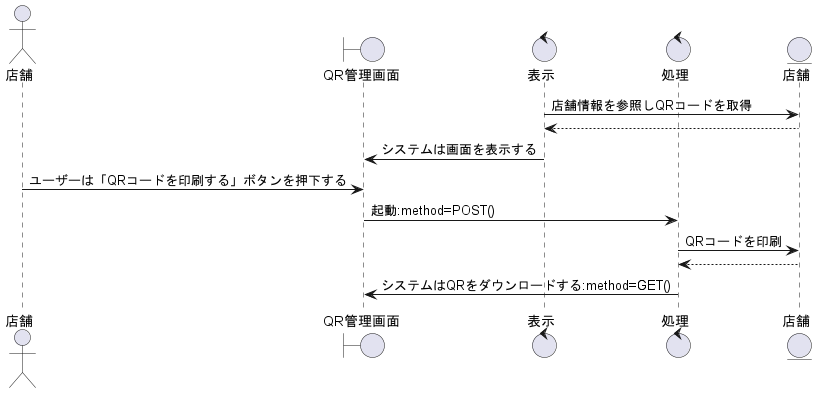

The diagram above was rendered by PlantUML. Its source (embedded in the PNG):
@startuml QRコードを印刷する

actor 店舗 as cp1
boundary QR管理画面 as b1
control 表示 as co1
control 処理 as co2

entity 店舗 as ac1

co1 -> ac1 : 店舗情報を参照しQRコードを取得
co1 <-- ac1
b1 <- co1 : システムは画面を表示する
cp1 -> b1 : ユーザーは「QRコードを印刷する」ボタンを押下する
b1 -> co2 : 起動:method=POST()
co2 -> ac1 : QRコードを印刷
co2 <-- ac1 
co2 -> b1 : システムはQRをダウンロードする:method=GET()

@enduml